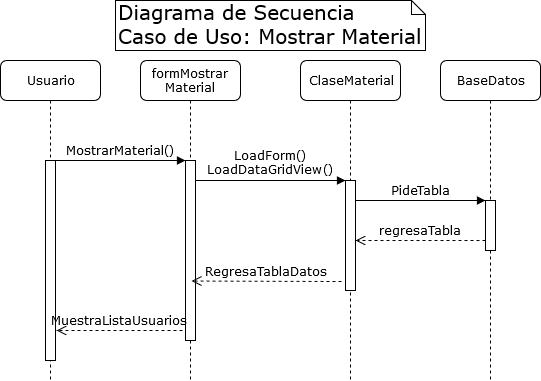

The diagram above was exported from draw.io. Its source (the exported page's mxGraphModel, read from the mxfile embedded in the PNG):
<mxGraphModel dx="1422" dy="791" grid="1" gridSize="10" guides="1" tooltips="1" connect="1" arrows="1" fold="1" page="1" pageScale="1" pageWidth="1100" pageHeight="850" background="#ffffff" math="0" shadow="0">
  <root>
    <mxCell id="0" />
    <mxCell id="1" parent="0" />
    <mxCell id="9pW5uRAjS-SmAmnuEoZT-4" value="formMostrar&lt;br&gt;Material" style="shape=umlLifeline;perimeter=lifelinePerimeter;whiteSpace=wrap;html=1;container=1;collapsible=0;recursiveResize=0;outlineConnect=0;rounded=1;shadow=0;comic=0;labelBackgroundColor=none;strokeWidth=1;fontFamily=Verdana;fontSize=12;align=center;" vertex="1" parent="1">
      <mxGeometry x="190" y="80" width="100" height="320" as="geometry" />
    </mxCell>
    <mxCell id="9pW5uRAjS-SmAmnuEoZT-5" value="" style="html=1;points=[];perimeter=orthogonalPerimeter;rounded=0;shadow=0;comic=0;labelBackgroundColor=none;strokeWidth=1;fontFamily=Verdana;fontSize=12;align=center;" vertex="1" parent="9pW5uRAjS-SmAmnuEoZT-4">
      <mxGeometry x="45" y="100" width="10" height="180" as="geometry" />
    </mxCell>
    <mxCell id="9pW5uRAjS-SmAmnuEoZT-6" value="ClaseMaterial" style="shape=umlLifeline;perimeter=lifelinePerimeter;whiteSpace=wrap;html=1;container=1;collapsible=0;recursiveResize=0;outlineConnect=0;rounded=1;shadow=0;comic=0;labelBackgroundColor=none;strokeWidth=1;fontFamily=Verdana;fontSize=12;align=center;" vertex="1" parent="1">
      <mxGeometry x="350" y="80" width="100" height="320" as="geometry" />
    </mxCell>
    <mxCell id="9pW5uRAjS-SmAmnuEoZT-7" value="" style="html=1;points=[];perimeter=orthogonalPerimeter;rounded=0;shadow=0;comic=0;labelBackgroundColor=none;strokeWidth=1;fontFamily=Verdana;fontSize=12;align=center;" vertex="1" parent="9pW5uRAjS-SmAmnuEoZT-6">
      <mxGeometry x="45" y="120" width="10" height="110" as="geometry" />
    </mxCell>
    <mxCell id="9pW5uRAjS-SmAmnuEoZT-8" value="BaseDatos" style="shape=umlLifeline;perimeter=lifelinePerimeter;whiteSpace=wrap;html=1;container=1;collapsible=0;recursiveResize=0;outlineConnect=0;rounded=1;shadow=0;comic=0;labelBackgroundColor=none;strokeWidth=1;fontFamily=Verdana;fontSize=12;align=center;" vertex="1" parent="1">
      <mxGeometry x="490" y="80" width="100" height="320" as="geometry" />
    </mxCell>
    <mxCell id="9pW5uRAjS-SmAmnuEoZT-9" value="Usuario" style="shape=umlLifeline;perimeter=lifelinePerimeter;whiteSpace=wrap;html=1;container=1;collapsible=0;recursiveResize=0;outlineConnect=0;rounded=1;shadow=0;comic=0;labelBackgroundColor=none;strokeWidth=1;fontFamily=Verdana;fontSize=12;align=center;" vertex="1" parent="1">
      <mxGeometry x="50" y="80" width="100" height="320" as="geometry" />
    </mxCell>
    <mxCell id="9pW5uRAjS-SmAmnuEoZT-10" value="" style="html=1;points=[];perimeter=orthogonalPerimeter;rounded=0;shadow=0;comic=0;labelBackgroundColor=none;strokeWidth=1;fontFamily=Verdana;fontSize=12;align=center;" vertex="1" parent="9pW5uRAjS-SmAmnuEoZT-9">
      <mxGeometry x="45" y="100" width="10" height="200" as="geometry" />
    </mxCell>
    <mxCell id="9pW5uRAjS-SmAmnuEoZT-11" value="" style="html=1;points=[];perimeter=orthogonalPerimeter;rounded=0;shadow=0;comic=0;labelBackgroundColor=none;strokeWidth=1;fontFamily=Verdana;fontSize=12;align=center;" vertex="1" parent="1">
      <mxGeometry x="535" y="220" width="10" height="50" as="geometry" />
    </mxCell>
    <mxCell id="9pW5uRAjS-SmAmnuEoZT-12" value="PideTabla" style="html=1;verticalAlign=bottom;endArrow=block;labelBackgroundColor=none;fontFamily=Verdana;fontSize=12;edgeStyle=elbowEdgeStyle;elbow=vertical;" edge="1" parent="1" source="9pW5uRAjS-SmAmnuEoZT-7" target="9pW5uRAjS-SmAmnuEoZT-11">
      <mxGeometry relative="1" as="geometry">
        <mxPoint x="460" y="220" as="sourcePoint" />
        <Array as="points">
          <mxPoint x="410" y="220" />
        </Array>
      </mxGeometry>
    </mxCell>
    <mxCell id="9pW5uRAjS-SmAmnuEoZT-13" value="regresaTabla" style="html=1;verticalAlign=bottom;endArrow=open;dashed=1;endSize=8;labelBackgroundColor=none;fontFamily=Verdana;fontSize=12;edgeStyle=elbowEdgeStyle;elbow=vertical;" edge="1" parent="1">
      <mxGeometry relative="1" as="geometry">
        <mxPoint x="405" y="260" as="targetPoint" />
        <Array as="points">
          <mxPoint x="480" y="260" />
          <mxPoint x="510" y="260" />
        </Array>
        <mxPoint x="535" y="260" as="sourcePoint" />
      </mxGeometry>
    </mxCell>
    <mxCell id="9pW5uRAjS-SmAmnuEoZT-14" value="RegresaTablaDatos" style="html=1;verticalAlign=bottom;endArrow=open;dashed=1;endSize=8;labelBackgroundColor=none;fontFamily=Verdana;fontSize=12;" edge="1" parent="1">
      <mxGeometry relative="1" as="geometry">
        <mxPoint x="241" y="300.5" as="targetPoint" />
        <mxPoint x="391" y="301" as="sourcePoint" />
      </mxGeometry>
    </mxCell>
    <mxCell id="9pW5uRAjS-SmAmnuEoZT-15" value="MuestraListaUsuarios" style="html=1;verticalAlign=bottom;endArrow=open;dashed=1;endSize=8;labelBackgroundColor=none;fontFamily=Verdana;fontSize=12;edgeStyle=elbowEdgeStyle;elbow=vertical;" edge="1" parent="1">
      <mxGeometry relative="1" as="geometry">
        <mxPoint x="106" y="350" as="targetPoint" />
        <Array as="points" />
        <mxPoint x="232" y="350" as="sourcePoint" />
      </mxGeometry>
    </mxCell>
    <mxCell id="9pW5uRAjS-SmAmnuEoZT-16" value="MostrarMaterial()" style="html=1;verticalAlign=bottom;endArrow=block;entryX=0;entryY=0;labelBackgroundColor=none;fontFamily=Verdana;fontSize=12;edgeStyle=elbowEdgeStyle;elbow=vertical;" edge="1" parent="1" source="9pW5uRAjS-SmAmnuEoZT-10" target="9pW5uRAjS-SmAmnuEoZT-5">
      <mxGeometry relative="1" as="geometry">
        <mxPoint x="170" y="190" as="sourcePoint" />
      </mxGeometry>
    </mxCell>
    <mxCell id="9pW5uRAjS-SmAmnuEoZT-17" value="LoadForm()&lt;br&gt;LoadDataGridView()" style="html=1;verticalAlign=bottom;endArrow=block;entryX=0;entryY=0;labelBackgroundColor=none;fontFamily=Verdana;fontSize=12;edgeStyle=elbowEdgeStyle;elbow=vertical;" edge="1" parent="1" source="9pW5uRAjS-SmAmnuEoZT-5" target="9pW5uRAjS-SmAmnuEoZT-7">
      <mxGeometry relative="1" as="geometry">
        <mxPoint x="320" y="200" as="sourcePoint" />
      </mxGeometry>
    </mxCell>
    <mxCell id="9pW5uRAjS-SmAmnuEoZT-18" value="Diagrama de Secuencia&lt;br style=&quot;font-size: 20px&quot;&gt;Caso de Uso: Mostrar Material" style="shape=note;whiteSpace=wrap;html=1;size=14;verticalAlign=top;align=left;spacingTop=-6;rounded=0;shadow=0;comic=0;labelBackgroundColor=none;strokeWidth=1;fontFamily=Verdana;fontSize=20;" vertex="1" parent="1">
      <mxGeometry x="165" y="20" width="310" height="50" as="geometry" />
    </mxCell>
  </root>
</mxGraphModel>